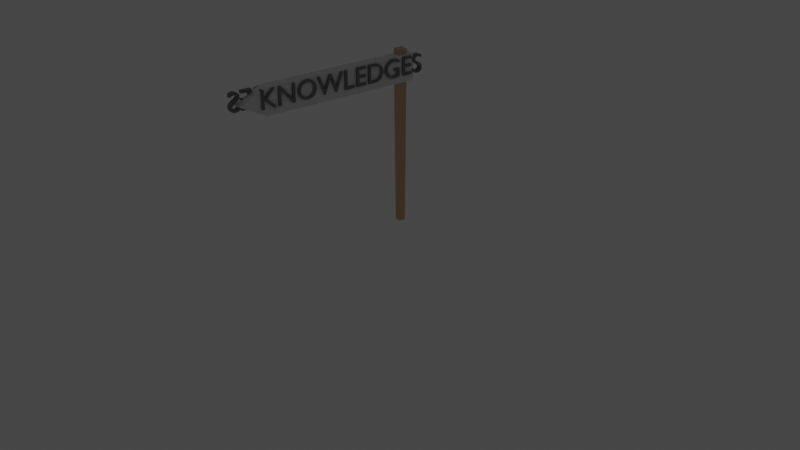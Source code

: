 # Source: navigation_board.blend  (saved by Blender 3.0.42; exported with 4.5.12 LTS)
import bpy
from mathutils import Matrix  # noqa: F401  (used for matrix-valued properties, if any)

bpy.ops.wm.read_factory_settings(use_empty=True)
scene = bpy.context.scene
scene.name = 'Scene'

# ---- collections
col_collection = bpy.data.collections.new('Collection'); scene.collection.children.link(col_collection)
col_lights = bpy.data.collections.new('Lights'); scene.collection.children.link(col_lights)

# ---- materials (node trees are filled in below, after node groups)
mat_material_002 = bpy.data.materials.new('Material.002')
mat_material_002.use_transparent_shadow = False
mat_material_003 = bpy.data.materials.new('Material.003')
mat_material_003.use_transparent_shadow = False
mat_material_004 = bpy.data.materials.new('Material.004')
mat_material_004.use_transparent_shadow = False

# ---- material node trees
mat_material_002.use_nodes = True; mat_material_002.node_tree.nodes.clear()
_N = mat_material_002.node_tree.nodes; _L = mat_material_002.node_tree.links
n0 = _N.new('ShaderNodeBsdfPrincipled'); n0.name = 'Principled BSDF'; n0.location = (10, 300)
n0.distribution = 'GGX'
n0.subsurface_method = 'RANDOM_WALK_SKIN'
n0.inputs[0].default_value = (0.6914, 0.4496, 0.2611, 1.0)
n0.inputs[3].default_value = 1.45
n0.inputs[27].default_value = (0.0, 0.0, 0.0, 1.0)
n0.inputs[28].default_value = 1.0
n1 = _N.new('ShaderNodeOutputMaterial'); n1.name = 'Material Output'; n1.location = (300, 300)
_L.new(n0.outputs[0], n1.inputs[0])
n1.is_active_output = True
mat_material_003.use_nodes = True; mat_material_003.node_tree.nodes.clear()
_N = mat_material_003.node_tree.nodes; _L = mat_material_003.node_tree.links
n0 = _N.new('ShaderNodeBsdfPrincipled'); n0.name = 'Principled BSDF'; n0.location = (10, 300)
n0.distribution = 'GGX'
n0.subsurface_method = 'RANDOM_WALK_SKIN'
n0.inputs[3].default_value = 1.45
n0.inputs[27].default_value = (0.0, 0.0, 0.0, 1.0)
n0.inputs[28].default_value = 1.0
n1 = _N.new('ShaderNodeOutputMaterial'); n1.name = 'Material Output'; n1.location = (300, 300)
_L.new(n0.outputs[0], n1.inputs[0])
n1.is_active_output = True
mat_material_004.use_nodes = True; mat_material_004.node_tree.nodes.clear()
_N = mat_material_004.node_tree.nodes; _L = mat_material_004.node_tree.links
n0 = _N.new('ShaderNodeBsdfPrincipled'); n0.name = 'Principled BSDF'; n0.location = (10, 300)
n0.distribution = 'GGX'
n0.subsurface_method = 'RANDOM_WALK_SKIN'
n0.inputs[0].default_value = (0.214, 0.2076, 0.2076, 1.0)
n0.inputs[3].default_value = 1.45
n0.inputs[27].default_value = (0.0, 0.0, 0.0, 1.0)
n0.inputs[28].default_value = 1.0
n1 = _N.new('ShaderNodeOutputMaterial'); n1.name = 'Material Output'; n1.location = (300, 300)
_L.new(n0.outputs[0], n1.inputs[0])
n1.is_active_output = True

# ---- world
world_world = bpy.data.worlds.new('World'); scene.world = world_world
world_world.use_nodes = True; world_world.node_tree.nodes.clear()
_N = world_world.node_tree.nodes; _L = world_world.node_tree.links
n0 = _N.new('ShaderNodeOutputWorld'); n0.name = 'World Output'; n0.location = (300, 300)
n1 = _N.new('ShaderNodeBackground'); n1.name = 'Background'; n1.location = (10, 300)
n1.inputs[0].default_value = (0.05088, 0.05088, 0.05088, 1.0)
_L.new(n1.outputs[0], n0.inputs[0])
n0.is_active_output = True
world_world.color = (0.05088, 0.05088, 0.05088)
world_world.use_sun_shadow = False
world_world.sun_shadow_jitter_overblur = 0.0

# ---- cameras
cam_camera = bpy.data.cameras.new('Camera')
cam_camera.clip_end = 100.0
cam_camera.ortho_scale = 7.314

# ---- lights
light_light = bpy.data.lights.new('Light', 'POINT')
light_light.transmission_factor = 0.0
light_light.energy = 1000.0
light_light.shadow_soft_size = 0.1
light_light.shadow_maximum_resolution = 0.006
light_light.use_absolute_resolution = True

# ---- meshes
me_cube = bpy.data.meshes.new('Cube')
me_cube.from_pydata([(0.08733, 0.08733, 1.0), (0.06576, 0.06576, -1.0), (0.08733, -0.08733, 1.0), (0.06576, -0.06576, -1.0), (-0.08733, 0.08733, 1.0), (-0.06576, 0.06576, -1.0), (-0.08733, -0.08733, 1.0), (-0.06576, -0.06576, -1.0)], [], [(0, 4, 6, 2), (3, 2, 6, 7), (7, 6, 4, 5), (5, 1, 3, 7), (1, 0, 2, 3), (5, 4, 0, 1)])
_uv = me_cube.uv_layers.new(name='UVMap')
_uv.uv.foreach_set('vector', [0.625, 0.5, 0.875, 0.5, 0.875, 0.75, 0.625, 0.75, 0.375, 0.75, 0.625, 0.75, 0.625, 1.0, 0.375, 1.0, 0.375, 0.0, 0.625, 0.0, 0.625, 0.25, 0.375, 0.25, 0.125, 0.5, 0.375, 0.5, 0.375, 0.75, 0.125, 0.75, 0.375, 0.5, 0.625, 0.5, 0.625, 0.75, 0.375, 0.75, 0.375, 0.25, 0.625, 0.25, 0.625, 0.5, 0.375, 0.5])
me_cube.materials.append(mat_material_002)
me_cube.use_remesh_preserve_volume = False
me_cube.use_remesh_preserve_attributes = False
me_cube.use_mirror_vertex_groups = False
me_cube.update()
me_cube_001 = bpy.data.meshes.new('Cube.001')
me_cube_001.from_pydata([(-1.0, -1.0, -1.0), (-1.0, -1.0, 1.0), (-1.0, 1.0, -1.0), (-1.0, 1.0, 1.0), (1.706, -1.0, -1.0), (1.706, -1.0, 1.0), (1.706, 1.0, -1.0), (1.706, 1.0, 1.0), (2.14, -1.0, -5.96e-08), (2.142, -1.0, -0.0005314), (2.14, 1.0, -5.96e-08), (2.142, 1.0, -0.0005314), (-1.0, -1.0, 0.0), (-1.0, 1.0, 0.0), (1.706, 1.0, 0.0), (1.706, -1.0, 0.0), (2.142, 1.0, 0.0), (2.142, -1.0, 0.0)], [], [(12, 1, 3, 13), (13, 3, 7, 14), (7, 5, 9, 11), (15, 5, 1, 12), (2, 6, 4, 0), (7, 3, 1, 5), (16, 11, 9, 17), (14, 7, 11, 16), (15, 4, 8, 17), (4, 6, 10, 8), (5, 15, 17, 9), (6, 14, 16, 10), (10, 16, 17, 8), (4, 15, 12, 0), (2, 13, 14, 6), (0, 12, 13, 2)])
_uv = me_cube_001.uv_layers.new(name='UVMap')
_uv.uv.foreach_set('vector', [0.5, 0.0, 0.625, 0.0, 0.625, 0.25, 0.5, 0.25, 0.5, 0.25, 0.625, 0.25, 0.625, 0.5, 0.5, 0.5, 0.625, 0.5, 0.625, 0.75, 0.625, 0.75, 0.625, 0.5, 0.5, 0.75, 0.625, 0.75, 0.625, 1.0, 0.5, 1.0, 0.125, 0.5, 0.375, 0.5, 0.375, 0.75, 0.125, 0.75, 0.625, 0.5, 0.875, 0.5, 0.875, 0.75, 0.625, 0.75, 0.5, 0.5, 0.625, 0.5, 0.625, 0.75, 0.5, 0.75, 0.5, 0.5, 0.625, 0.5, 0.625, 0.5, 0.5, 0.5, 0.5, 0.75, 0.375, 0.75, 0.375, 0.75, 0.5, 0.75, 0.375, 0.75, 0.375, 0.5, 0.375, 0.5, 0.375, 0.75, 0.625, 0.75, 0.5, 0.75, 0.5, 0.75, 0.625, 0.75, 0.375, 0.5, 0.5, 0.5, 0.5, 0.5, 0.375, 0.5, 0.375, 0.5, 0.5, 0.5, 0.5, 0.75, 0.375, 0.75, 0.375, 0.75, 0.5, 0.75, 0.5, 1.0, 0.375, 1.0, 0.375, 0.25, 0.5, 0.25, 0.5, 0.5, 0.375, 0.5, 0.375, 0.0, 0.5, 0.0, 0.5, 0.25, 0.375, 0.25])
me_cube_001.materials.append(mat_material_003)
me_cube_001.use_remesh_fix_poles = True
me_cube_001.use_remesh_preserve_attributes = False
me_cube_001.update()

# ---- curves / text
txt_text_001 = bpy.data.curves.new('Text.001', 'FONT')
txt_text_001.dimensions = '2D'
txt_text_001.body = 'KNOWLEDGES'
txt_text_001.materials.append(mat_material_004)
txt_text_001.extrude = 0.09
txt_text_002 = bpy.data.curves.new('Text.002', 'FONT')
txt_text_002.dimensions = '2D'
txt_text_002.body = 'KNOWLEDGES'
txt_text_002.materials.append(mat_material_004)
txt_text_002.extrude = 0.09

# ---- objects
ob_cube = bpy.data.objects.new('Cube', me_cube)
ob_camera = bpy.data.objects.new('Camera', cam_camera)
ob_cube_001 = bpy.data.objects.new('Cube.001', me_cube_001)
ob_text_001 = bpy.data.objects.new('Text.001', txt_text_001)
ob_text_002 = bpy.data.objects.new('Text.002', txt_text_002)
ob_light = bpy.data.objects.new('Light', light_light)

# ---- transforms, parenting, visibility, modifiers, constraints
ob_cube.location = (0.01909, -0.003246, 0.9014)
ob_cube.rotation_euler = (0.0, -0.0, -1.68)
ob_cube.scale = (0.5011, 0.5011, 0.8933)
ob_cube.lock_rotations_4d = False
ob_cube.empty_display_type = 'ARROWS'
ob_cube.lineart.crease_threshold = 0.0
ob_camera.location = (7.359, -6.926, 4.958)
ob_camera.rotation_euler = (1.109, 0.0, 0.8149)
ob_camera.lock_rotations_4d = False
ob_camera.empty_display_type = 'ARROWS'
ob_camera.color = (0.0, 0.0, 0.0, 0.0)
ob_camera.display_type = 'WIRE'
ob_camera.lineart.crease_threshold = 0.0
ob_cube_001.location = (-0.0335, -0.4825, 1.605)
ob_cube_001.rotation_euler = (0.0, -0.0, -1.68)
ob_cube_001.scale = (0.5962, 0.05, 0.1344)
ob_text_001.location = (-0.1077, -1.572, 1.542)
ob_text_001.rotation_euler = (1.571, -0.0, 1.461)
ob_text_001.scale = (0.2652, 0.2652, 0.2652)
ob_text_002.location = (-0.03451, -0.03849, 1.542)
ob_text_002.rotation_euler = (1.571, -0.0, -1.68)
ob_text_002.scale = (0.2652, 0.2652, 0.2652)
ob_light.location = (4.076, 1.005, 5.904)
ob_light.rotation_euler = (0.6503, 0.05522, 1.866)
ob_light.lock_rotations_4d = False
ob_light.empty_display_type = 'ARROWS'
ob_light.color = (0.0, 0.0, 0.0, 0.0)
ob_light.lineart.crease_threshold = 0.0

# ---- collection membership
col_collection.objects.link(ob_cube)
col_collection.objects.link(ob_camera)
col_collection.objects.link(ob_cube_001)
col_collection.objects.link(ob_text_001)
col_collection.objects.link(ob_text_002)
col_lights.objects.link(ob_light)
def _layer_coll(name, lc=None):
    lc = lc or bpy.context.view_layer.layer_collection
    for c in lc.children:
        if c.name == name: return c
        r = _layer_coll(name, c)
        if r: return r
_layer_coll('Lights').exclude = True

# ---- scene / render settings (as saved in the file)
scene.camera = ob_camera
scene.frame_start = 1; scene.frame_end = 250; scene.frame_set(1)
scene.render.engine = 'BLENDER_EEVEE_NEXT'
scene.cycles.sampling_pattern = 'TABULATED_SOBOL'
scene.cycles.use_light_tree = False
scene.view_settings.view_transform = 'Filmic'
bpy.context.view_layer.update()
